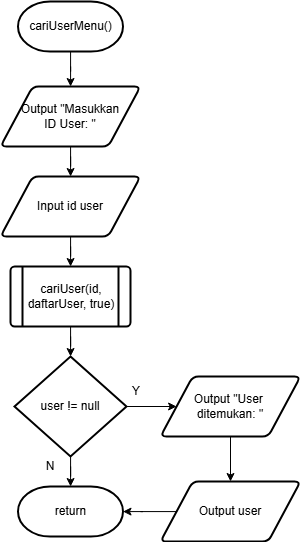

The diagram above was exported from draw.io. Its source (the exported page's mxGraphModel, read from the mxfile embedded in the PNG):
<mxGraphModel dx="1909" dy="1013" grid="1" gridSize="10" guides="1" tooltips="1" connect="1" arrows="1" fold="1" page="1" pageScale="1" pageWidth="850" pageHeight="1100" math="0" shadow="0">
  <root>
    <mxCell id="0" />
    <mxCell id="1" parent="0" />
    <mxCell id="2" value="" style="edgeStyle=orthogonalEdgeStyle;rounded=0;orthogonalLoop=1;jettySize=auto;html=1;" edge="1" source="3" target="5" parent="1">
      <mxGeometry relative="1" as="geometry" />
    </mxCell>
    <mxCell id="3" value="cariUserMenu()" style="strokeWidth=2;html=1;shape=mxgraph.flowchart.terminator;whiteSpace=wrap;strokeColor=default;" vertex="1" parent="1">
      <mxGeometry x="1717.5" y="850" width="105" height="50" as="geometry" />
    </mxCell>
    <mxCell id="4" value="" style="edgeStyle=orthogonalEdgeStyle;rounded=0;orthogonalLoop=1;jettySize=auto;html=1;" edge="1" source="5" target="7" parent="1">
      <mxGeometry relative="1" as="geometry" />
    </mxCell>
    <mxCell id="5" value="Output &quot;Masukkan&lt;div&gt;&lt;span style=&quot;background-color: transparent; color: light-dark(rgb(0, 0, 0), rgb(255, 255, 255));&quot;&gt;ID User: &quot;&lt;/span&gt;&lt;/div&gt;" style="shape=parallelogram;html=1;strokeWidth=2;perimeter=parallelogramPerimeter;whiteSpace=wrap;rounded=1;arcSize=12;size=0.23;" vertex="1" parent="1">
      <mxGeometry x="1700" y="935" width="140" height="60" as="geometry" />
    </mxCell>
    <mxCell id="6" value="" style="edgeStyle=orthogonalEdgeStyle;rounded=0;orthogonalLoop=1;jettySize=auto;html=1;" edge="1" source="7" target="9" parent="1">
      <mxGeometry relative="1" as="geometry" />
    </mxCell>
    <mxCell id="7" value="Input id user" style="shape=parallelogram;html=1;strokeWidth=2;perimeter=parallelogramPerimeter;whiteSpace=wrap;rounded=1;arcSize=12;size=0.23;" vertex="1" parent="1">
      <mxGeometry x="1700" y="1025" width="140" height="60" as="geometry" />
    </mxCell>
    <mxCell id="8" value="" style="edgeStyle=orthogonalEdgeStyle;rounded=0;orthogonalLoop=1;jettySize=auto;html=1;" edge="1" source="9" target="12" parent="1">
      <mxGeometry relative="1" as="geometry" />
    </mxCell>
    <mxCell id="9" value="cariUser(id, daftarUser, true)" style="shape=process;whiteSpace=wrap;html=1;backgroundOutline=1;rounded=1;arcSize=7;strokeWidth=2;" vertex="1" parent="1">
      <mxGeometry x="1710" y="1115" width="120" height="60" as="geometry" />
    </mxCell>
    <mxCell id="10" value="" style="edgeStyle=orthogonalEdgeStyle;rounded=0;orthogonalLoop=1;jettySize=auto;html=1;" edge="1" source="12" target="14" parent="1">
      <mxGeometry relative="1" as="geometry" />
    </mxCell>
    <mxCell id="11" value="" style="edgeStyle=orthogonalEdgeStyle;rounded=0;orthogonalLoop=1;jettySize=auto;html=1;" edge="1" source="12" target="17" parent="1">
      <mxGeometry relative="1" as="geometry" />
    </mxCell>
    <mxCell id="12" value="user != null" style="strokeWidth=2;html=1;shape=mxgraph.flowchart.decision;whiteSpace=wrap;" vertex="1" parent="1">
      <mxGeometry x="1714" y="1205" width="112" height="100" as="geometry" />
    </mxCell>
    <mxCell id="13" value="" style="edgeStyle=orthogonalEdgeStyle;rounded=0;orthogonalLoop=1;jettySize=auto;html=1;" edge="1" source="14" target="16" parent="1">
      <mxGeometry relative="1" as="geometry" />
    </mxCell>
    <mxCell id="14" value="Output &quot;User&amp;nbsp;&lt;div&gt;ditemukan: &quot;&lt;/div&gt;" style="shape=parallelogram;html=1;strokeWidth=2;perimeter=parallelogramPerimeter;whiteSpace=wrap;rounded=1;arcSize=12;size=0.23;" vertex="1" parent="1">
      <mxGeometry x="1860" y="1225" width="140" height="60" as="geometry" />
    </mxCell>
    <mxCell id="15" value="" style="edgeStyle=orthogonalEdgeStyle;rounded=0;orthogonalLoop=1;jettySize=auto;html=1;" edge="1" source="16" target="17" parent="1">
      <mxGeometry relative="1" as="geometry" />
    </mxCell>
    <mxCell id="16" value="Output user" style="shape=parallelogram;html=1;strokeWidth=2;perimeter=parallelogramPerimeter;whiteSpace=wrap;rounded=1;arcSize=12;size=0.23;" vertex="1" parent="1">
      <mxGeometry x="1860" y="1330" width="140" height="60" as="geometry" />
    </mxCell>
    <mxCell id="17" value="return" style="strokeWidth=2;html=1;shape=mxgraph.flowchart.terminator;whiteSpace=wrap;strokeColor=default;" vertex="1" parent="1">
      <mxGeometry x="1717.5" y="1335" width="105" height="50" as="geometry" />
    </mxCell>
    <mxCell id="18" value="Y" style="text;html=1;align=center;verticalAlign=middle;whiteSpace=wrap;rounded=0;" vertex="1" parent="1">
      <mxGeometry x="1826" y="1230" width="20" height="20" as="geometry" />
    </mxCell>
    <mxCell id="19" value="N" style="text;html=1;align=center;verticalAlign=middle;whiteSpace=wrap;rounded=0;" vertex="1" parent="1">
      <mxGeometry x="1740" y="1305" width="20" height="20" as="geometry" />
    </mxCell>
  </root>
</mxGraphModel>